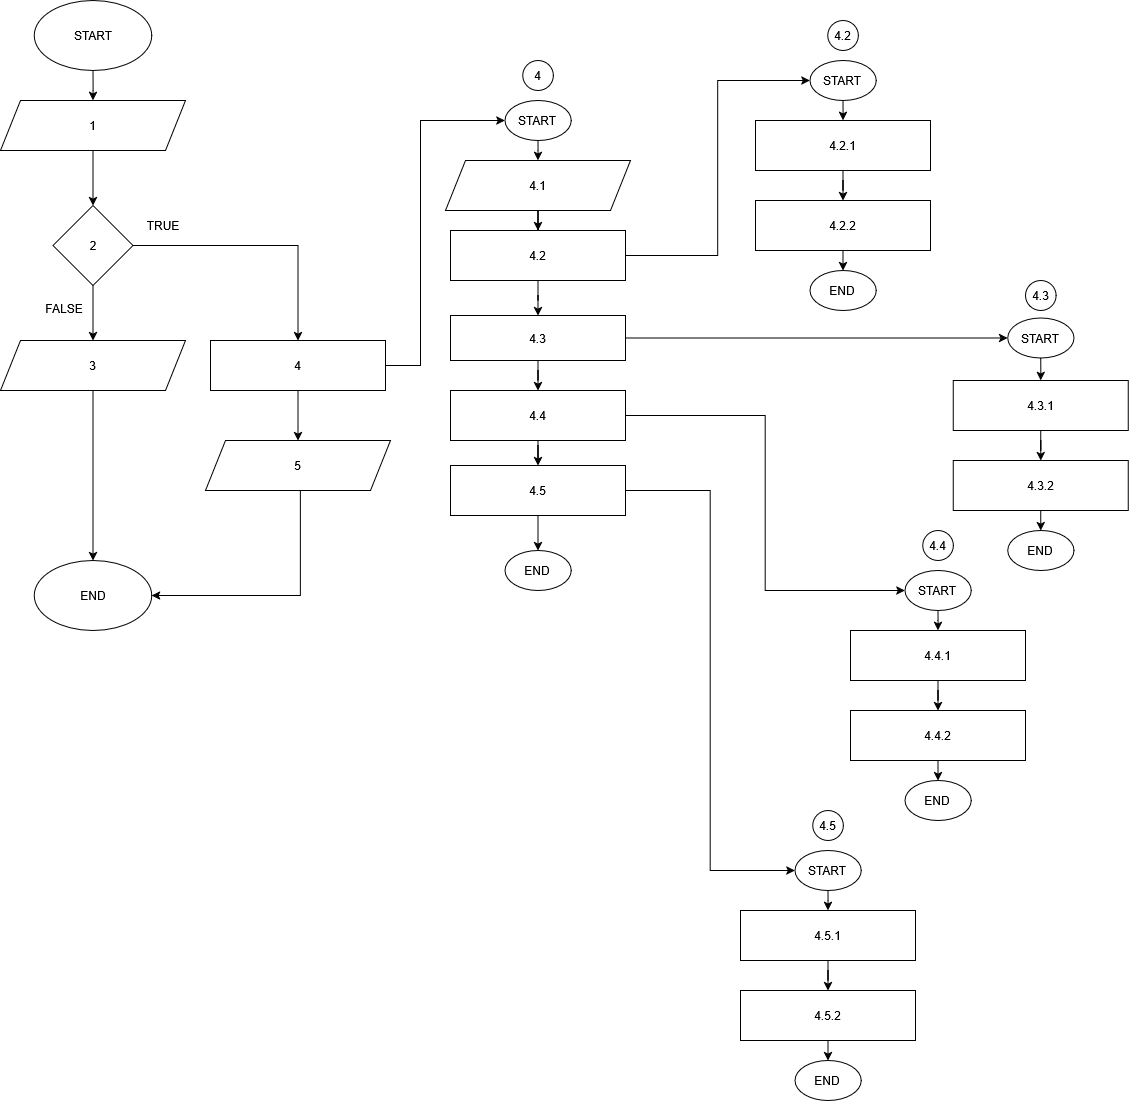

The diagram above was exported from draw.io. Its source (the exported page's mxGraphModel, read from the mxfile embedded in the PNG):
<mxGraphModel dx="1832" dy="981" grid="1" gridSize="10" guides="1" tooltips="1" connect="1" arrows="1" fold="1" page="1" pageScale="1" pageWidth="850" pageHeight="1100" math="0" shadow="0">
  <root>
    <mxCell id="0" />
    <mxCell id="1" parent="0" />
    <mxCell id="kQ8cNT2L98zMurMp1pFD-1" edge="1" parent="1" source="kQ8cNT2L98zMurMp1pFD-2" style="edgeStyle=orthogonalEdgeStyle;rounded=0;orthogonalLoop=1;jettySize=auto;html=1;" target="kQ8cNT2L98zMurMp1pFD-5" value="">
      <mxGeometry relative="1" as="geometry" />
    </mxCell>
    <mxCell id="kQ8cNT2L98zMurMp1pFD-2" parent="1" style="ellipse;whiteSpace=wrap;html=1;" value="START" vertex="1">
      <mxGeometry height="70" width="117.5" x="113.75" y="20" as="geometry" />
    </mxCell>
    <mxCell id="kQ8cNT2L98zMurMp1pFD-3" parent="1" style="ellipse;whiteSpace=wrap;html=1;" value="END" vertex="1">
      <mxGeometry height="70" width="117.5" x="113.75" y="580" as="geometry" />
    </mxCell>
    <mxCell id="7_FxzUuJxiiQ-YLYcN7P-3" edge="1" parent="1" source="kQ8cNT2L98zMurMp1pFD-5" style="edgeStyle=orthogonalEdgeStyle;rounded=0;orthogonalLoop=1;jettySize=auto;html=1;" target="hf9Sjb7kctjb_-5yFeh5-7" value="">
      <mxGeometry relative="1" as="geometry" />
    </mxCell>
    <mxCell id="kQ8cNT2L98zMurMp1pFD-5" parent="1" style="shape=parallelogram;perimeter=parallelogramPerimeter;whiteSpace=wrap;html=1;fixedSize=1;" value="1" vertex="1">
      <mxGeometry height="50" width="185" x="80" y="120" as="geometry" />
    </mxCell>
    <mxCell id="7_FxzUuJxiiQ-YLYcN7P-24" edge="1" parent="1" source="kQ8cNT2L98zMurMp1pFD-9" style="edgeStyle=orthogonalEdgeStyle;rounded=0;orthogonalLoop=1;jettySize=auto;html=1;entryX=0;entryY=0.5;entryDx=0;entryDy=0;" target="7_FxzUuJxiiQ-YLYcN7P-12">
      <mxGeometry relative="1" as="geometry">
        <Array as="points">
          <mxPoint x="500" y="385" />
          <mxPoint x="500" y="140" />
        </Array>
      </mxGeometry>
    </mxCell>
    <mxCell id="7_FxzUuJxiiQ-YLYcN7P-27" edge="1" parent="1" source="kQ8cNT2L98zMurMp1pFD-9" style="edgeStyle=orthogonalEdgeStyle;rounded=0;orthogonalLoop=1;jettySize=auto;html=1;" target="7_FxzUuJxiiQ-YLYcN7P-26" value="">
      <mxGeometry relative="1" as="geometry" />
    </mxCell>
    <mxCell id="kQ8cNT2L98zMurMp1pFD-9" parent="1" style="rounded=0;whiteSpace=wrap;html=1;" value="4" vertex="1">
      <mxGeometry height="50" width="175" x="290" y="360" as="geometry" />
    </mxCell>
    <mxCell id="xXmZyTcdL7fD0gQ6vASF-7" edge="1" parent="1" source="hf9Sjb7kctjb_-5yFeh5-7" style="edgeStyle=orthogonalEdgeStyle;rounded=0;orthogonalLoop=1;jettySize=auto;html=1;" target="xXmZyTcdL7fD0gQ6vASF-5" value="">
      <mxGeometry relative="1" as="geometry" />
    </mxCell>
    <mxCell id="7_FxzUuJxiiQ-YLYcN7P-4" edge="1" parent="1" source="hf9Sjb7kctjb_-5yFeh5-7" style="edgeStyle=orthogonalEdgeStyle;rounded=0;orthogonalLoop=1;jettySize=auto;html=1;" target="kQ8cNT2L98zMurMp1pFD-9">
      <mxGeometry relative="1" as="geometry" />
    </mxCell>
    <mxCell id="hf9Sjb7kctjb_-5yFeh5-7" parent="1" style="rhombus;whiteSpace=wrap;html=1;" value="2" vertex="1">
      <mxGeometry height="80" width="80" x="132.5" y="225" as="geometry" />
    </mxCell>
    <mxCell id="hf9Sjb7kctjb_-5yFeh5-17" parent="1" style="text;html=1;whiteSpace=wrap;strokeColor=none;fillColor=none;align=center;verticalAlign=middle;rounded=0;" value="FALSE" vertex="1">
      <mxGeometry height="15" width="60" x="113.75" y="320" as="geometry" />
    </mxCell>
    <mxCell id="hf9Sjb7kctjb_-5yFeh5-18" parent="1" style="text;html=1;whiteSpace=wrap;strokeColor=none;fillColor=none;align=center;verticalAlign=middle;rounded=0;" value="TRUE" vertex="1">
      <mxGeometry height="30" width="60" x="212.5" y="230" as="geometry" />
    </mxCell>
    <mxCell id="xXmZyTcdL7fD0gQ6vASF-8" edge="1" parent="1" source="xXmZyTcdL7fD0gQ6vASF-5" style="edgeStyle=orthogonalEdgeStyle;rounded=0;orthogonalLoop=1;jettySize=auto;html=1;" target="kQ8cNT2L98zMurMp1pFD-3" value="">
      <mxGeometry relative="1" as="geometry" />
    </mxCell>
    <mxCell id="xXmZyTcdL7fD0gQ6vASF-5" parent="1" style="shape=parallelogram;perimeter=parallelogramPerimeter;whiteSpace=wrap;html=1;fixedSize=1;" value="3" vertex="1">
      <mxGeometry height="50" width="185" x="80" y="360" as="geometry" />
    </mxCell>
    <mxCell id="7_FxzUuJxiiQ-YLYcN7P-6" edge="1" parent="1" source="7_FxzUuJxiiQ-YLYcN7P-7" style="edgeStyle=orthogonalEdgeStyle;rounded=0;orthogonalLoop=1;jettySize=auto;html=1;" target="7_FxzUuJxiiQ-YLYcN7P-9" value="">
      <mxGeometry relative="1" as="geometry" />
    </mxCell>
    <mxCell id="7_FxzUuJxiiQ-YLYcN7P-7" parent="1" style="shape=parallelogram;perimeter=parallelogramPerimeter;whiteSpace=wrap;html=1;fixedSize=1;" value="4.1" vertex="1">
      <mxGeometry height="50" width="185" x="525" y="180" as="geometry" />
    </mxCell>
    <mxCell id="7_FxzUuJxiiQ-YLYcN7P-18" edge="1" parent="1" source="7_FxzUuJxiiQ-YLYcN7P-9" style="edgeStyle=orthogonalEdgeStyle;rounded=0;orthogonalLoop=1;jettySize=auto;html=1;" target="7_FxzUuJxiiQ-YLYcN7P-14" value="">
      <mxGeometry relative="1" as="geometry" />
    </mxCell>
    <mxCell id="7_FxzUuJxiiQ-YLYcN7P-41" edge="1" parent="1" source="7_FxzUuJxiiQ-YLYcN7P-9" style="edgeStyle=orthogonalEdgeStyle;rounded=0;orthogonalLoop=1;jettySize=auto;html=1;entryX=0;entryY=0.5;entryDx=0;entryDy=0;" target="7_FxzUuJxiiQ-YLYcN7P-35">
      <mxGeometry relative="1" as="geometry" />
    </mxCell>
    <mxCell id="7_FxzUuJxiiQ-YLYcN7P-9" parent="1" style="rounded=0;whiteSpace=wrap;html=1;" value="4.2" vertex="1">
      <mxGeometry height="50" width="175" x="530" y="250" as="geometry" />
    </mxCell>
    <mxCell id="7_FxzUuJxiiQ-YLYcN7P-10" parent="1" style="ellipse;whiteSpace=wrap;html=1;" value="END" vertex="1">
      <mxGeometry height="40" width="66.25" x="584.38" y="570" as="geometry" />
    </mxCell>
    <mxCell id="7_FxzUuJxiiQ-YLYcN7P-11" edge="1" parent="1" source="7_FxzUuJxiiQ-YLYcN7P-12" style="edgeStyle=orthogonalEdgeStyle;rounded=0;orthogonalLoop=1;jettySize=auto;html=1;" target="7_FxzUuJxiiQ-YLYcN7P-7" value="">
      <mxGeometry relative="1" as="geometry" />
    </mxCell>
    <mxCell id="7_FxzUuJxiiQ-YLYcN7P-12" parent="1" style="ellipse;whiteSpace=wrap;html=1;" value="START" vertex="1">
      <mxGeometry height="40" width="66.25" x="584.38" y="120" as="geometry" />
    </mxCell>
    <mxCell id="7_FxzUuJxiiQ-YLYcN7P-13" parent="1" style="ellipse;whiteSpace=wrap;html=1;" value="4" vertex="1">
      <mxGeometry height="30" width="30.61" x="602.2" y="80" as="geometry" />
    </mxCell>
    <mxCell id="7_FxzUuJxiiQ-YLYcN7P-19" edge="1" parent="1" source="7_FxzUuJxiiQ-YLYcN7P-14" style="edgeStyle=orthogonalEdgeStyle;rounded=0;orthogonalLoop=1;jettySize=auto;html=1;" target="7_FxzUuJxiiQ-YLYcN7P-15" value="">
      <mxGeometry relative="1" as="geometry" />
    </mxCell>
    <mxCell id="7_FxzUuJxiiQ-YLYcN7P-71" edge="1" parent="1" source="7_FxzUuJxiiQ-YLYcN7P-14" style="edgeStyle=orthogonalEdgeStyle;rounded=0;orthogonalLoop=1;jettySize=auto;html=1;entryX=0;entryY=0.5;entryDx=0;entryDy=0;" target="7_FxzUuJxiiQ-YLYcN7P-46">
      <mxGeometry relative="1" as="geometry" />
    </mxCell>
    <mxCell id="7_FxzUuJxiiQ-YLYcN7P-14" parent="1" style="rounded=0;whiteSpace=wrap;html=1;" value="4.3" vertex="1">
      <mxGeometry height="45" width="175" x="530.01" y="335" as="geometry" />
    </mxCell>
    <mxCell id="7_FxzUuJxiiQ-YLYcN7P-20" edge="1" parent="1" source="7_FxzUuJxiiQ-YLYcN7P-15" style="edgeStyle=orthogonalEdgeStyle;rounded=0;orthogonalLoop=1;jettySize=auto;html=1;" target="7_FxzUuJxiiQ-YLYcN7P-16" value="">
      <mxGeometry relative="1" as="geometry" />
    </mxCell>
    <mxCell id="7_FxzUuJxiiQ-YLYcN7P-67" edge="1" parent="1" source="7_FxzUuJxiiQ-YLYcN7P-15" style="edgeStyle=orthogonalEdgeStyle;rounded=0;orthogonalLoop=1;jettySize=auto;html=1;entryX=0;entryY=0.5;entryDx=0;entryDy=0;" target="7_FxzUuJxiiQ-YLYcN7P-55">
      <mxGeometry relative="1" as="geometry" />
    </mxCell>
    <mxCell id="7_FxzUuJxiiQ-YLYcN7P-15" parent="1" style="rounded=0;whiteSpace=wrap;html=1;" value="4.4" vertex="1">
      <mxGeometry height="50" width="175" x="530.01" y="410" as="geometry" />
    </mxCell>
    <mxCell id="7_FxzUuJxiiQ-YLYcN7P-25" edge="1" parent="1" source="7_FxzUuJxiiQ-YLYcN7P-16" style="edgeStyle=orthogonalEdgeStyle;rounded=0;orthogonalLoop=1;jettySize=auto;html=1;" target="7_FxzUuJxiiQ-YLYcN7P-10" value="">
      <mxGeometry relative="1" as="geometry" />
    </mxCell>
    <mxCell id="7_FxzUuJxiiQ-YLYcN7P-69" edge="1" parent="1" source="7_FxzUuJxiiQ-YLYcN7P-16" style="edgeStyle=orthogonalEdgeStyle;rounded=0;orthogonalLoop=1;jettySize=auto;html=1;entryX=0;entryY=0.5;entryDx=0;entryDy=0;" target="7_FxzUuJxiiQ-YLYcN7P-63">
      <mxGeometry relative="1" as="geometry" />
    </mxCell>
    <mxCell id="7_FxzUuJxiiQ-YLYcN7P-16" parent="1" style="rounded=0;whiteSpace=wrap;html=1;" value="4.5" vertex="1">
      <mxGeometry height="50" width="175" x="530" y="485" as="geometry" />
    </mxCell>
    <mxCell id="7_FxzUuJxiiQ-YLYcN7P-28" edge="1" parent="1" source="7_FxzUuJxiiQ-YLYcN7P-26" style="edgeStyle=orthogonalEdgeStyle;rounded=0;orthogonalLoop=1;jettySize=auto;html=1;entryX=1;entryY=0.5;entryDx=0;entryDy=0;" target="kQ8cNT2L98zMurMp1pFD-3">
      <mxGeometry relative="1" as="geometry">
        <Array as="points">
          <mxPoint x="380" y="615" />
        </Array>
      </mxGeometry>
    </mxCell>
    <mxCell id="7_FxzUuJxiiQ-YLYcN7P-26" parent="1" style="shape=parallelogram;perimeter=parallelogramPerimeter;whiteSpace=wrap;html=1;fixedSize=1;" value="5" vertex="1">
      <mxGeometry height="50" width="185" x="285" y="460" as="geometry" />
    </mxCell>
    <mxCell id="7_FxzUuJxiiQ-YLYcN7P-31" edge="1" parent="1" source="7_FxzUuJxiiQ-YLYcN7P-32" style="edgeStyle=orthogonalEdgeStyle;rounded=0;orthogonalLoop=1;jettySize=auto;html=1;" target="7_FxzUuJxiiQ-YLYcN7P-33" value="">
      <mxGeometry relative="1" as="geometry" />
    </mxCell>
    <mxCell id="7_FxzUuJxiiQ-YLYcN7P-32" parent="1" style="rounded=0;whiteSpace=wrap;html=1;" value="4.2.2" vertex="1">
      <mxGeometry height="50" width="175" x="835" y="220" as="geometry" />
    </mxCell>
    <mxCell id="7_FxzUuJxiiQ-YLYcN7P-33" parent="1" style="ellipse;whiteSpace=wrap;html=1;" value="END" vertex="1">
      <mxGeometry height="40" width="66.25" x="889.3800000000001" y="290" as="geometry" />
    </mxCell>
    <mxCell id="7_FxzUuJxiiQ-YLYcN7P-38" edge="1" parent="1" source="7_FxzUuJxiiQ-YLYcN7P-35" style="edgeStyle=orthogonalEdgeStyle;rounded=0;orthogonalLoop=1;jettySize=auto;html=1;" target="7_FxzUuJxiiQ-YLYcN7P-37" value="">
      <mxGeometry relative="1" as="geometry" />
    </mxCell>
    <mxCell id="7_FxzUuJxiiQ-YLYcN7P-35" parent="1" style="ellipse;whiteSpace=wrap;html=1;" value="START" vertex="1">
      <mxGeometry height="40" width="66.25" x="889.3800000000001" y="80" as="geometry" />
    </mxCell>
    <mxCell id="7_FxzUuJxiiQ-YLYcN7P-36" parent="1" style="ellipse;whiteSpace=wrap;html=1;" value="4.2" vertex="1">
      <mxGeometry height="30" width="30.61" x="907.2" y="40" as="geometry" />
    </mxCell>
    <mxCell id="7_FxzUuJxiiQ-YLYcN7P-40" edge="1" parent="1" source="7_FxzUuJxiiQ-YLYcN7P-37" style="edgeStyle=orthogonalEdgeStyle;rounded=0;orthogonalLoop=1;jettySize=auto;html=1;" target="7_FxzUuJxiiQ-YLYcN7P-32" value="">
      <mxGeometry relative="1" as="geometry" />
    </mxCell>
    <mxCell id="7_FxzUuJxiiQ-YLYcN7P-37" parent="1" style="rounded=0;whiteSpace=wrap;html=1;" value="4.2.1" vertex="1">
      <mxGeometry height="50" width="175" x="835.01" y="140" as="geometry" />
    </mxCell>
    <mxCell id="7_FxzUuJxiiQ-YLYcN7P-42" edge="1" parent="1" source="7_FxzUuJxiiQ-YLYcN7P-43" style="edgeStyle=orthogonalEdgeStyle;rounded=0;orthogonalLoop=1;jettySize=auto;html=1;" target="7_FxzUuJxiiQ-YLYcN7P-44" value="">
      <mxGeometry relative="1" as="geometry" />
    </mxCell>
    <mxCell id="7_FxzUuJxiiQ-YLYcN7P-43" parent="1" style="rounded=0;whiteSpace=wrap;html=1;" value="4.3.2" vertex="1">
      <mxGeometry height="50" width="175" x="1032.81" y="480" as="geometry" />
    </mxCell>
    <mxCell id="7_FxzUuJxiiQ-YLYcN7P-44" parent="1" style="ellipse;whiteSpace=wrap;html=1;" value="END" vertex="1">
      <mxGeometry height="40" width="66.25" x="1087.19" y="550" as="geometry" />
    </mxCell>
    <mxCell id="7_FxzUuJxiiQ-YLYcN7P-45" edge="1" parent="1" source="7_FxzUuJxiiQ-YLYcN7P-46" style="edgeStyle=orthogonalEdgeStyle;rounded=0;orthogonalLoop=1;jettySize=auto;html=1;" target="7_FxzUuJxiiQ-YLYcN7P-49" value="">
      <mxGeometry relative="1" as="geometry" />
    </mxCell>
    <mxCell id="7_FxzUuJxiiQ-YLYcN7P-46" parent="1" style="ellipse;whiteSpace=wrap;html=1;" value="START" vertex="1">
      <mxGeometry height="40" width="66.25" x="1087.19" y="337.5" as="geometry" />
    </mxCell>
    <mxCell id="7_FxzUuJxiiQ-YLYcN7P-47" parent="1" style="ellipse;whiteSpace=wrap;html=1;" value="4.3" vertex="1">
      <mxGeometry height="30" width="30.61" x="1105.01" y="300" as="geometry" />
    </mxCell>
    <mxCell id="7_FxzUuJxiiQ-YLYcN7P-48" edge="1" parent="1" source="7_FxzUuJxiiQ-YLYcN7P-49" style="edgeStyle=orthogonalEdgeStyle;rounded=0;orthogonalLoop=1;jettySize=auto;html=1;" target="7_FxzUuJxiiQ-YLYcN7P-43" value="">
      <mxGeometry relative="1" as="geometry" />
    </mxCell>
    <mxCell id="7_FxzUuJxiiQ-YLYcN7P-49" parent="1" style="rounded=0;whiteSpace=wrap;html=1;" value="4.3.1" vertex="1">
      <mxGeometry height="50" width="175" x="1032.82" y="400" as="geometry" />
    </mxCell>
    <mxCell id="7_FxzUuJxiiQ-YLYcN7P-51" edge="1" parent="1" source="7_FxzUuJxiiQ-YLYcN7P-52" style="edgeStyle=orthogonalEdgeStyle;rounded=0;orthogonalLoop=1;jettySize=auto;html=1;" target="7_FxzUuJxiiQ-YLYcN7P-53" value="">
      <mxGeometry relative="1" as="geometry" />
    </mxCell>
    <mxCell id="7_FxzUuJxiiQ-YLYcN7P-52" parent="1" style="rounded=0;whiteSpace=wrap;html=1;" value="4.4.2" vertex="1">
      <mxGeometry height="50" width="175" x="930" y="730" as="geometry" />
    </mxCell>
    <mxCell id="7_FxzUuJxiiQ-YLYcN7P-53" parent="1" style="ellipse;whiteSpace=wrap;html=1;" value="END" vertex="1">
      <mxGeometry height="40" width="66.25" x="984.3800000000001" y="800" as="geometry" />
    </mxCell>
    <mxCell id="7_FxzUuJxiiQ-YLYcN7P-54" edge="1" parent="1" source="7_FxzUuJxiiQ-YLYcN7P-55" style="edgeStyle=orthogonalEdgeStyle;rounded=0;orthogonalLoop=1;jettySize=auto;html=1;" target="7_FxzUuJxiiQ-YLYcN7P-58" value="">
      <mxGeometry relative="1" as="geometry" />
    </mxCell>
    <mxCell id="7_FxzUuJxiiQ-YLYcN7P-55" parent="1" style="ellipse;whiteSpace=wrap;html=1;" value="START" vertex="1">
      <mxGeometry height="40" width="66.25" x="984.3800000000001" y="590" as="geometry" />
    </mxCell>
    <mxCell id="7_FxzUuJxiiQ-YLYcN7P-56" parent="1" style="ellipse;whiteSpace=wrap;html=1;" value="4.4" vertex="1">
      <mxGeometry height="30" width="30.61" x="1002.2" y="550" as="geometry" />
    </mxCell>
    <mxCell id="7_FxzUuJxiiQ-YLYcN7P-57" edge="1" parent="1" source="7_FxzUuJxiiQ-YLYcN7P-58" style="edgeStyle=orthogonalEdgeStyle;rounded=0;orthogonalLoop=1;jettySize=auto;html=1;" target="7_FxzUuJxiiQ-YLYcN7P-52" value="">
      <mxGeometry relative="1" as="geometry" />
    </mxCell>
    <mxCell id="7_FxzUuJxiiQ-YLYcN7P-58" parent="1" style="rounded=0;whiteSpace=wrap;html=1;" value="4.4.1" vertex="1">
      <mxGeometry height="50" width="175" x="930.01" y="650" as="geometry" />
    </mxCell>
    <mxCell id="7_FxzUuJxiiQ-YLYcN7P-59" edge="1" parent="1" source="7_FxzUuJxiiQ-YLYcN7P-60" style="edgeStyle=orthogonalEdgeStyle;rounded=0;orthogonalLoop=1;jettySize=auto;html=1;" target="7_FxzUuJxiiQ-YLYcN7P-61" value="">
      <mxGeometry relative="1" as="geometry" />
    </mxCell>
    <mxCell id="7_FxzUuJxiiQ-YLYcN7P-60" parent="1" style="rounded=0;whiteSpace=wrap;html=1;" value="4.5.2" vertex="1">
      <mxGeometry height="50" width="175" x="820" y="1010" as="geometry" />
    </mxCell>
    <mxCell id="7_FxzUuJxiiQ-YLYcN7P-61" parent="1" style="ellipse;whiteSpace=wrap;html=1;" value="END" vertex="1">
      <mxGeometry height="40" width="66.25" x="874.3800000000001" y="1080" as="geometry" />
    </mxCell>
    <mxCell id="7_FxzUuJxiiQ-YLYcN7P-62" edge="1" parent="1" source="7_FxzUuJxiiQ-YLYcN7P-63" style="edgeStyle=orthogonalEdgeStyle;rounded=0;orthogonalLoop=1;jettySize=auto;html=1;" target="7_FxzUuJxiiQ-YLYcN7P-66" value="">
      <mxGeometry relative="1" as="geometry" />
    </mxCell>
    <mxCell id="7_FxzUuJxiiQ-YLYcN7P-63" parent="1" style="ellipse;whiteSpace=wrap;html=1;" value="START" vertex="1">
      <mxGeometry height="40" width="66.25" x="874.3800000000001" y="870" as="geometry" />
    </mxCell>
    <mxCell id="7_FxzUuJxiiQ-YLYcN7P-64" parent="1" style="ellipse;whiteSpace=wrap;html=1;" value="4.5" vertex="1">
      <mxGeometry height="30" width="30.61" x="892.2" y="830" as="geometry" />
    </mxCell>
    <mxCell id="7_FxzUuJxiiQ-YLYcN7P-65" edge="1" parent="1" source="7_FxzUuJxiiQ-YLYcN7P-66" style="edgeStyle=orthogonalEdgeStyle;rounded=0;orthogonalLoop=1;jettySize=auto;html=1;" target="7_FxzUuJxiiQ-YLYcN7P-60" value="">
      <mxGeometry relative="1" as="geometry" />
    </mxCell>
    <mxCell id="7_FxzUuJxiiQ-YLYcN7P-66" parent="1" style="rounded=0;whiteSpace=wrap;html=1;" value="4.5.1" vertex="1">
      <mxGeometry height="50" width="175" x="820.01" y="930" as="geometry" />
    </mxCell>
  </root>
</mxGraphModel>